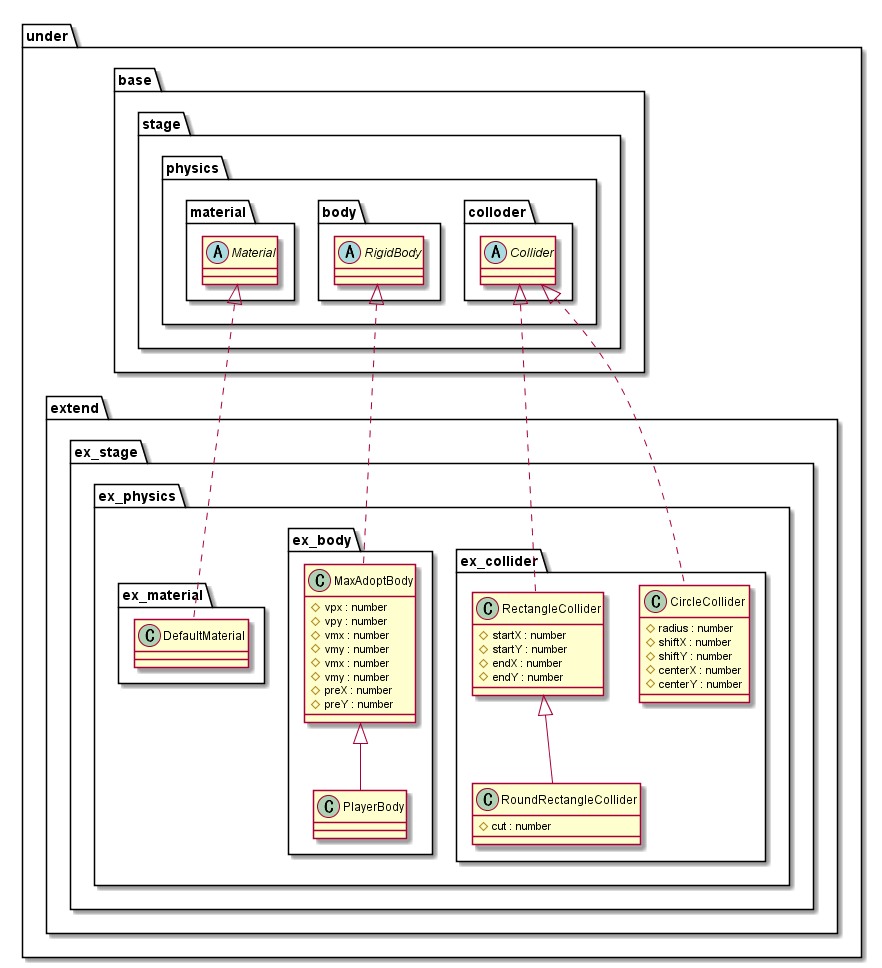

The diagram above was rendered by PlantUML. Its source (embedded in the PNG):
@startuml PhysicalExtend

package under {
    package extend {
        package ex_stage {
            package ex_physics {
                package ex_collider {
                    class CircleCollider {
                        #radius : number
                        #shiftX : number
                        #shiftY : number
                        #centerX : number
                        #centerY : number
                    }
                    class RectangleCollider {
                        #startX : number
                        #startY : number
                        #endX : number
                        #endY : number
                    }
                    class RoundRectangleCollider {
                        #cut : number
                    }
                }
                package ex_body {
                    class MaxAdoptBody {
                        #vpx : number
                        #vpy : number
                        #vmx : number
                        #vmy : number
                        #vmx : number
                        #vmy : number
                        #preX : number
                        #preY : number
                    }
                    class PlayerBody
                }
                package ex_material {
                    class DefaultMaterial
                }
            }
        }
    }
}

package under {
    package base {
        package stage {
            package physics {
                package colloder {
                    abstract Collider
                }
                package body {
                    abstract RigidBody
                }
                package material {
                    abstract Material
                }
            }
        }
    }
}

Collider <|.. RectangleCollider
Collider <|.. CircleCollider
RectangleCollider <|-- RoundRectangleCollider
RigidBody <|.. MaxAdoptBody
MaxAdoptBody <|-- PlayerBody
Material <|.. DefaultMaterial

@enduml